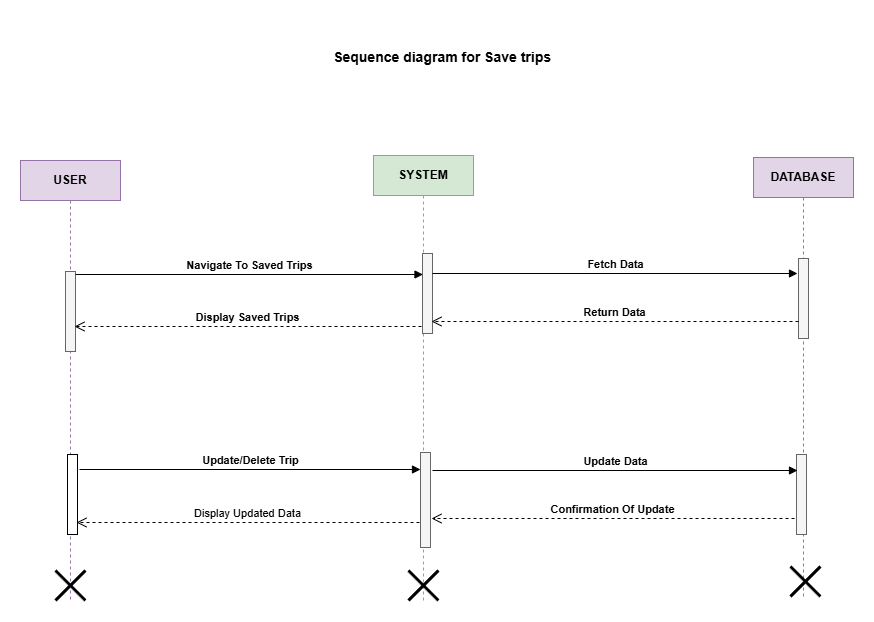

The diagram above was exported from draw.io. Its source (the exported page's mxGraphModel, read from the mxfile embedded in the PNG):
<mxGraphModel dx="1834" dy="1218" grid="0" gridSize="10" guides="1" tooltips="1" connect="1" arrows="1" fold="1" page="0" pageScale="1" pageWidth="827" pageHeight="1169" math="0" shadow="0">
  <root>
    <mxCell id="0" />
    <mxCell id="1" parent="0" />
    <mxCell id="02GrCZ3bvz0vPlhYp4nm-1" value="&lt;b&gt;USER&lt;/b&gt;" style="shape=umlLifeline;perimeter=lifelinePerimeter;whiteSpace=wrap;html=1;container=1;dropTarget=0;collapsible=0;recursiveResize=0;outlineConnect=0;portConstraint=eastwest;newEdgeStyle={&quot;curved&quot;:0,&quot;rounded&quot;:0};fillColor=#e1d5e7;strokeColor=#9673a6;" parent="1" vertex="1">
      <mxGeometry x="-25" y="7" width="100" height="440" as="geometry" />
    </mxCell>
    <mxCell id="02GrCZ3bvz0vPlhYp4nm-4" value="" style="html=1;points=[[0,0,0,0,5],[0,1,0,0,-5],[1,0,0,0,5],[1,1,0,0,-5]];perimeter=orthogonalPerimeter;outlineConnect=0;targetShapes=umlLifeline;portConstraint=eastwest;newEdgeStyle={&quot;curved&quot;:0,&quot;rounded&quot;:0};fillColor=#f5f5f5;fontColor=#333333;strokeColor=#666666;" parent="02GrCZ3bvz0vPlhYp4nm-1" vertex="1">
      <mxGeometry x="45" y="111" width="10" height="80" as="geometry" />
    </mxCell>
    <mxCell id="02GrCZ3bvz0vPlhYp4nm-10" value="" style="html=1;points=[[0,0,0,0,5],[0,1,0,0,-5],[1,0,0,0,5],[1,1,0,0,-5]];perimeter=orthogonalPerimeter;outlineConnect=0;targetShapes=umlLifeline;portConstraint=eastwest;newEdgeStyle={&quot;curved&quot;:0,&quot;rounded&quot;:0};" parent="02GrCZ3bvz0vPlhYp4nm-1" vertex="1">
      <mxGeometry x="47" y="294" width="10" height="80" as="geometry" />
    </mxCell>
    <mxCell id="02GrCZ3bvz0vPlhYp4nm-18" value="" style="shape=umlDestroy;whiteSpace=wrap;html=1;strokeWidth=3;targetShapes=umlLifeline;" parent="02GrCZ3bvz0vPlhYp4nm-1" vertex="1">
      <mxGeometry x="35" y="410" width="30" height="30" as="geometry" />
    </mxCell>
    <mxCell id="02GrCZ3bvz0vPlhYp4nm-2" value="&lt;b&gt;SYSTEM&lt;/b&gt;" style="shape=umlLifeline;perimeter=lifelinePerimeter;whiteSpace=wrap;html=1;container=1;dropTarget=0;collapsible=0;recursiveResize=0;outlineConnect=0;portConstraint=eastwest;newEdgeStyle={&quot;curved&quot;:0,&quot;rounded&quot;:0};fillColor=#d5e8d4;strokeColor=#82b366;" parent="1" vertex="1">
      <mxGeometry x="328" y="2" width="100" height="445" as="geometry" />
    </mxCell>
    <mxCell id="02GrCZ3bvz0vPlhYp4nm-6" value="" style="html=1;points=[[0,0,0,0,5],[0,1,0,0,-5],[1,0,0,0,5],[1,1,0,0,-5]];perimeter=orthogonalPerimeter;outlineConnect=0;targetShapes=umlLifeline;portConstraint=eastwest;newEdgeStyle={&quot;curved&quot;:0,&quot;rounded&quot;:0};fillColor=#f5f5f5;fontColor=#333333;strokeColor=#666666;" parent="02GrCZ3bvz0vPlhYp4nm-2" vertex="1">
      <mxGeometry x="49" y="98" width="10" height="80" as="geometry" />
    </mxCell>
    <mxCell id="02GrCZ3bvz0vPlhYp4nm-13" value="" style="html=1;points=[[0,0,0,0,5],[0,1,0,0,-5],[1,0,0,0,5],[1,1,0,0,-5]];perimeter=orthogonalPerimeter;outlineConnect=0;targetShapes=umlLifeline;portConstraint=eastwest;newEdgeStyle={&quot;curved&quot;:0,&quot;rounded&quot;:0};fillColor=#f5f5f5;fontColor=#333333;strokeColor=#666666;" parent="02GrCZ3bvz0vPlhYp4nm-2" vertex="1">
      <mxGeometry x="47" y="297" width="10" height="95" as="geometry" />
    </mxCell>
    <mxCell id="02GrCZ3bvz0vPlhYp4nm-19" value="" style="shape=umlDestroy;whiteSpace=wrap;html=1;strokeWidth=3;targetShapes=umlLifeline;" parent="02GrCZ3bvz0vPlhYp4nm-2" vertex="1">
      <mxGeometry x="35" y="415" width="30" height="30" as="geometry" />
    </mxCell>
    <mxCell id="02GrCZ3bvz0vPlhYp4nm-3" value="&lt;b&gt;DATABASE&lt;/b&gt;" style="shape=umlLifeline;perimeter=lifelinePerimeter;whiteSpace=wrap;html=1;container=1;dropTarget=0;collapsible=0;recursiveResize=0;outlineConnect=0;portConstraint=eastwest;newEdgeStyle={&quot;curved&quot;:0,&quot;rounded&quot;:0};fillColor=#e1d5e7;strokeColor=#9673a6;" parent="1" vertex="1">
      <mxGeometry x="708" y="4" width="100" height="439" as="geometry" />
    </mxCell>
    <mxCell id="02GrCZ3bvz0vPlhYp4nm-7" value="" style="html=1;points=[[0,0,0,0,5],[0,1,0,0,-5],[1,0,0,0,5],[1,1,0,0,-5]];perimeter=orthogonalPerimeter;outlineConnect=0;targetShapes=umlLifeline;portConstraint=eastwest;newEdgeStyle={&quot;curved&quot;:0,&quot;rounded&quot;:0};fillColor=#f5f5f5;fontColor=#333333;strokeColor=#666666;" parent="02GrCZ3bvz0vPlhYp4nm-3" vertex="1">
      <mxGeometry x="45" y="101" width="10" height="80" as="geometry" />
    </mxCell>
    <mxCell id="02GrCZ3bvz0vPlhYp4nm-14" value="" style="html=1;points=[[0,0,0,0,5],[0,1,0,0,-5],[1,0,0,0,5],[1,1,0,0,-5]];perimeter=orthogonalPerimeter;outlineConnect=0;targetShapes=umlLifeline;portConstraint=eastwest;newEdgeStyle={&quot;curved&quot;:0,&quot;rounded&quot;:0};fillColor=#f5f5f5;fontColor=#333333;strokeColor=#666666;" parent="02GrCZ3bvz0vPlhYp4nm-3" vertex="1">
      <mxGeometry x="43" y="297" width="10" height="80" as="geometry" />
    </mxCell>
    <mxCell id="02GrCZ3bvz0vPlhYp4nm-20" value="" style="shape=umlDestroy;whiteSpace=wrap;html=1;strokeWidth=3;targetShapes=umlLifeline;" parent="02GrCZ3bvz0vPlhYp4nm-3" vertex="1">
      <mxGeometry x="37" y="409" width="30" height="30" as="geometry" />
    </mxCell>
    <mxCell id="02GrCZ3bvz0vPlhYp4nm-5" value="&lt;b&gt;Navigate To Saved Trips&lt;/b&gt;" style="html=1;verticalAlign=bottom;endArrow=block;curved=0;rounded=0;" parent="1" target="02GrCZ3bvz0vPlhYp4nm-2" edge="1">
      <mxGeometry width="80" relative="1" as="geometry">
        <mxPoint x="30" y="121" as="sourcePoint" />
        <mxPoint x="110" y="121" as="targetPoint" />
      </mxGeometry>
    </mxCell>
    <mxCell id="02GrCZ3bvz0vPlhYp4nm-8" value="&lt;b&gt;Fetch Data&lt;/b&gt;" style="html=1;verticalAlign=bottom;endArrow=block;curved=0;rounded=0;" parent="1" edge="1">
      <mxGeometry width="80" relative="1" as="geometry">
        <mxPoint x="387" y="120" as="sourcePoint" />
        <mxPoint x="752" y="120" as="targetPoint" />
      </mxGeometry>
    </mxCell>
    <mxCell id="02GrCZ3bvz0vPlhYp4nm-9" value="&lt;b&gt;Return Data&lt;/b&gt;" style="html=1;verticalAlign=bottom;endArrow=open;dashed=1;endSize=8;curved=0;rounded=0;entryX=0.9;entryY=0.85;entryDx=0;entryDy=0;entryPerimeter=0;" parent="1" target="02GrCZ3bvz0vPlhYp4nm-6" edge="1">
      <mxGeometry relative="1" as="geometry">
        <mxPoint x="753" y="168" as="sourcePoint" />
        <mxPoint x="391" y="168" as="targetPoint" />
      </mxGeometry>
    </mxCell>
    <mxCell id="02GrCZ3bvz0vPlhYp4nm-11" value="&lt;b&gt;Display Saved Trips&lt;/b&gt;" style="html=1;verticalAlign=bottom;endArrow=open;dashed=1;endSize=8;curved=0;rounded=0;" parent="1" edge="1">
      <mxGeometry relative="1" as="geometry">
        <mxPoint x="376" y="173" as="sourcePoint" />
        <mxPoint x="29" y="173" as="targetPoint" />
      </mxGeometry>
    </mxCell>
    <mxCell id="02GrCZ3bvz0vPlhYp4nm-12" value="&lt;b&gt;Update/Delete Trip&lt;/b&gt;" style="html=1;verticalAlign=bottom;endArrow=block;curved=0;rounded=0;" parent="1" target="02GrCZ3bvz0vPlhYp4nm-13" edge="1">
      <mxGeometry width="80" relative="1" as="geometry">
        <mxPoint x="34" y="316" as="sourcePoint" />
        <mxPoint x="114" y="316" as="targetPoint" />
      </mxGeometry>
    </mxCell>
    <mxCell id="02GrCZ3bvz0vPlhYp4nm-15" value="&lt;b&gt;Update Data&lt;/b&gt;" style="html=1;verticalAlign=bottom;endArrow=block;curved=0;rounded=0;" parent="1" edge="1">
      <mxGeometry width="80" relative="1" as="geometry">
        <mxPoint x="387" y="317" as="sourcePoint" />
        <mxPoint x="752" y="317" as="targetPoint" />
      </mxGeometry>
    </mxCell>
    <mxCell id="02GrCZ3bvz0vPlhYp4nm-16" value="&lt;b&gt;Confirmation Of Update&lt;/b&gt;" style="html=1;verticalAlign=bottom;endArrow=open;dashed=1;endSize=8;curved=0;rounded=0;" parent="1" edge="1">
      <mxGeometry relative="1" as="geometry">
        <mxPoint x="749" y="365" as="sourcePoint" />
        <mxPoint x="386" y="365" as="targetPoint" />
      </mxGeometry>
    </mxCell>
    <mxCell id="02GrCZ3bvz0vPlhYp4nm-17" value="Display Updated Data" style="html=1;verticalAlign=bottom;endArrow=open;dashed=1;endSize=8;curved=0;rounded=0;" parent="1" edge="1">
      <mxGeometry relative="1" as="geometry">
        <mxPoint x="374" y="369" as="sourcePoint" />
        <mxPoint x="31" y="369" as="targetPoint" />
      </mxGeometry>
    </mxCell>
    <mxCell id="ZU2ArhD32ZJwiEE_WRG9-1" value="&lt;span style=&quot;color: rgba(0, 0, 0, 0); font-family: monospace; font-size: 0px; text-align: start; text-wrap-mode: nowrap;&quot;&gt;%3CmxGraphModel%3E%3Croot%3E%3CmxCell%20id%3D%220%22%2F%3E%3CmxCell%20id%3D%221%22%20parent%3D%220%22%2F%3E%3CmxCell%20id%3D%222%22%20value%3D%22%26lt%3Bb%26gt%3B%26lt%3Bfont%20style%3D%26quot%3Bfont-size%3A%2014px%3B%26quot%3B%26gt%3BSequence%20diagram%20for%20view%20thickets%26amp%3Bnbsp%3B%26lt%3B%2Ffont%26gt%3B%26lt%3B%2Fb%26gt%3B%22%20style%3D%22text%3Bhtml%3D1%3Balign%3Dcenter%3BverticalAlign%3Dmiddle%3BwhiteSpace%3Dwrap%3Brounded%3D0%3B%22%20vertex%3D%221%22%20parent%3D%221%22%3E%3CmxGeometry%20x%3D%22248%22%20y%3D%22-105%22%20width%3D%22328%22%20height%3D%2230%22%20as%3D%22geometry%22%2F%3E%3C%2FmxCell%3E%3C%2Froot%3E%3C%2FmxGraphModel%3E&lt;/span&gt;&lt;span style=&quot;color: rgba(0, 0, 0, 0); font-family: monospace; font-size: 0px; text-align: start; text-wrap-mode: nowrap;&quot;&gt;%3CmxGraphModel%3E%3Croot%3E%3CmxCell%20id%3D%220%22%2F%3E%3CmxCell%20id%3D%221%22%20parent%3D%220%22%2F%3E%3CmxCell%20id%3D%222%22%20value%3D%22%26lt%3Bb%26gt%3B%26lt%3Bfont%20style%3D%26quot%3Bfont-size%3A%2014px%3B%26quot%3B%26gt%3BSequence%20diagram%20for%20view%20thickets%26amp%3Bnbsp%3B%26lt%3B%2Ffont%26gt%3B%26lt%3B%2Fb%26gt%3B%22%20style%3D%22text%3Bhtml%3D1%3Balign%3Dcenter%3BverticalAlign%3Dmiddle%3BwhiteSpace%3Dwrap%3Brounded%3D0%3B%22%20vertex%3D%221%22%20parent%3D%221%22%3E%3CmxGeometry%20x%3D%22248%22%20y%3D%22-105%22%20width%3D%22328%22%20height%3D%2230%22%20as%3D%22geometry%22%2F%3E%3C%2FmxCell%3E%3C%2Froot%3E%3C%2FmxGraphModel%3E&lt;/span&gt;&lt;span style=&quot;color: rgba(0, 0, 0, 0); font-family: monospace; font-size: 0px; text-align: start; text-wrap-mode: nowrap;&quot;&gt;%3CmxGraphModel%3E%3Croot%3E%3CmxCell%20id%3D%220%22%2F%3E%3CmxCell%20id%3D%221%22%20parent%3D%220%22%2F%3E%3CmxCell%20id%3D%222%22%20value%3D%22%26lt%3Bb%26gt%3B%26lt%3Bfont%20style%3D%26quot%3Bfont-size%3A%2014px%3B%26quot%3B%26gt%3BSequence%20diagram%20for%20view%20thickets%26amp%3Bnbsp%3B%26lt%3B%2Ffont%26gt%3B%26lt%3B%2Fb%26gt%3B%22%20style%3D%22text%3Bhtml%3D1%3Balign%3Dcenter%3BverticalAlign%3Dmiddle%3BwhiteSpace%3Dwrap%3Brounded%3D0%3B%22%20vertex%3D%221%22%20parent%3D%221%22%3E%3CmxGeometry%20x%3D%22248%22%20y%3D%22-105%22%20width%3D%22328%22%20height%3D%2230%22%20as%3D%22geometry%22%2F%3E%3C%2FmxCell%3E%3C%2Froot%3E%3C%2FmxGraphModel%3E&lt;/span&gt;" style="text;html=1;align=center;verticalAlign=middle;whiteSpace=wrap;rounded=0;" vertex="1" parent="1">
      <mxGeometry x="345" y="-133" width="60" height="30" as="geometry" />
    </mxCell>
    <mxCell id="ZU2ArhD32ZJwiEE_WRG9-2" value="&lt;b&gt;&lt;font style=&quot;font-size: 14px;&quot;&gt;Sequence diagram for Save trips&amp;nbsp;&lt;/font&gt;&lt;/b&gt;" style="text;html=1;align=center;verticalAlign=middle;whiteSpace=wrap;rounded=0;" vertex="1" parent="1">
      <mxGeometry x="235" y="-111" width="328" height="30" as="geometry" />
    </mxCell>
  </root>
</mxGraphModel>